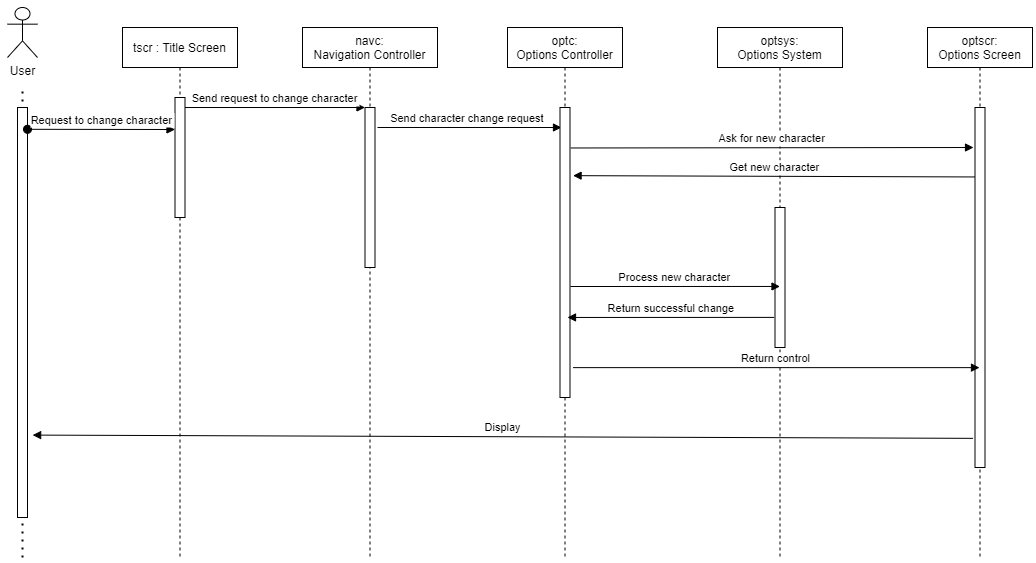

The diagram above was exported from draw.io. Its source (the exported page's mxGraphModel, read from the mxfile embedded in the PNG):
<mxGraphModel dx="1483" dy="783" grid="1" gridSize="10" guides="1" tooltips="1" connect="1" arrows="1" fold="1" page="1" pageScale="1" pageWidth="1100" pageHeight="850" math="0" shadow="0">
  <root>
    <mxCell id="0" />
    <mxCell id="1" parent="0" />
    <mxCell id="a-bSIYsjW_GblnC29KJr-23" value="" style="endArrow=none;dashed=1;html=1;dashPattern=1 3;strokeWidth=2;" edge="1" parent="1">
      <mxGeometry width="50" height="50" relative="1" as="geometry">
        <mxPoint x="56" y="650" as="sourcePoint" />
        <mxPoint x="56" y="180" as="targetPoint" />
      </mxGeometry>
    </mxCell>
    <mxCell id="a-bSIYsjW_GblnC29KJr-21" value="" style="points=[];perimeter=orthogonalPerimeter;rounded=0;shadow=0;strokeWidth=1;" vertex="1" parent="1">
      <mxGeometry x="51" y="200" width="10" height="410" as="geometry" />
    </mxCell>
    <mxCell id="3nuBFxr9cyL0pnOWT2aG-1" value="tscr : Title Screen" style="shape=umlLifeline;perimeter=lifelinePerimeter;container=1;collapsible=0;recursiveResize=0;rounded=0;shadow=0;strokeWidth=1;" parent="1" vertex="1">
      <mxGeometry x="156" y="120" width="115" height="530" as="geometry" />
    </mxCell>
    <mxCell id="3nuBFxr9cyL0pnOWT2aG-2" value="" style="points=[];perimeter=orthogonalPerimeter;rounded=0;shadow=0;strokeWidth=1;" parent="3nuBFxr9cyL0pnOWT2aG-1" vertex="1">
      <mxGeometry x="52.5" y="70" width="10" height="120" as="geometry" />
    </mxCell>
    <mxCell id="3nuBFxr9cyL0pnOWT2aG-5" value="navc: &#10;Navigation Controller" style="shape=umlLifeline;perimeter=lifelinePerimeter;container=1;collapsible=0;recursiveResize=0;rounded=0;shadow=0;strokeWidth=1;" parent="1" vertex="1">
      <mxGeometry x="336" y="120" width="135" height="530" as="geometry" />
    </mxCell>
    <mxCell id="3nuBFxr9cyL0pnOWT2aG-6" value="" style="points=[];perimeter=orthogonalPerimeter;rounded=0;shadow=0;strokeWidth=1;" parent="3nuBFxr9cyL0pnOWT2aG-5" vertex="1">
      <mxGeometry x="62.5" y="80" width="10" height="160" as="geometry" />
    </mxCell>
    <mxCell id="3nuBFxr9cyL0pnOWT2aG-8" value="Send request to change character" style="verticalAlign=bottom;endArrow=block;entryX=0;entryY=0;shadow=0;strokeWidth=1;" parent="1" source="3nuBFxr9cyL0pnOWT2aG-2" target="3nuBFxr9cyL0pnOWT2aG-6" edge="1">
      <mxGeometry relative="1" as="geometry">
        <mxPoint x="311" y="170" as="sourcePoint" />
      </mxGeometry>
    </mxCell>
    <mxCell id="a-bSIYsjW_GblnC29KJr-3" value="optsys:&#10;Options System" style="shape=umlLifeline;perimeter=lifelinePerimeter;container=1;collapsible=0;recursiveResize=0;rounded=0;shadow=0;strokeWidth=1;" vertex="1" parent="1">
      <mxGeometry x="751" y="120" width="125" height="530" as="geometry" />
    </mxCell>
    <mxCell id="a-bSIYsjW_GblnC29KJr-4" value="" style="points=[];perimeter=orthogonalPerimeter;rounded=0;shadow=0;strokeWidth=1;" vertex="1" parent="a-bSIYsjW_GblnC29KJr-3">
      <mxGeometry x="57.5" y="180" width="10" height="140" as="geometry" />
    </mxCell>
    <mxCell id="a-bSIYsjW_GblnC29KJr-15" value="Send character change request " style="verticalAlign=bottom;endArrow=block;shadow=0;strokeWidth=1;" edge="1" parent="1">
      <mxGeometry relative="1" as="geometry">
        <mxPoint x="411" y="220" as="sourcePoint" />
        <mxPoint x="595" y="220" as="targetPoint" />
      </mxGeometry>
    </mxCell>
    <mxCell id="a-bSIYsjW_GblnC29KJr-1" value="optc:&#10;Options Controller" style="shape=umlLifeline;perimeter=lifelinePerimeter;container=1;collapsible=0;recursiveResize=0;rounded=0;shadow=0;strokeWidth=1;" vertex="1" parent="1">
      <mxGeometry x="541" y="120" width="115" height="530" as="geometry" />
    </mxCell>
    <mxCell id="a-bSIYsjW_GblnC29KJr-2" value="" style="points=[];perimeter=orthogonalPerimeter;rounded=0;shadow=0;strokeWidth=1;" vertex="1" parent="a-bSIYsjW_GblnC29KJr-1">
      <mxGeometry x="52.5" y="80" width="10" height="290" as="geometry" />
    </mxCell>
    <mxCell id="a-bSIYsjW_GblnC29KJr-16" value="Ask for new character" style="verticalAlign=bottom;endArrow=block;shadow=0;strokeWidth=1;exitX=1.074;exitY=0.253;exitDx=0;exitDy=0;exitPerimeter=0;" edge="1" parent="1">
      <mxGeometry relative="1" as="geometry">
        <mxPoint x="604.2399999999998" y="240.48000000000002" as="sourcePoint" />
        <mxPoint x="1007" y="240" as="targetPoint" />
      </mxGeometry>
    </mxCell>
    <mxCell id="a-bSIYsjW_GblnC29KJr-17" value="Get new character" style="verticalAlign=bottom;endArrow=block;shadow=0;strokeWidth=1;exitX=0.478;exitY=0.282;exitDx=0;exitDy=0;exitPerimeter=0;entryX=1.307;entryY=0.235;entryDx=0;entryDy=0;entryPerimeter=0;" edge="1" parent="1" source="a-bSIYsjW_GblnC29KJr-5" target="a-bSIYsjW_GblnC29KJr-2">
      <mxGeometry relative="1" as="geometry">
        <mxPoint x="1004.29" y="267.3799999999999" as="sourcePoint" />
        <mxPoint x="601" y="271" as="targetPoint" />
      </mxGeometry>
    </mxCell>
    <mxCell id="a-bSIYsjW_GblnC29KJr-5" value="optscr:&#10;Options Screen" style="shape=umlLifeline;perimeter=lifelinePerimeter;container=1;collapsible=0;recursiveResize=0;rounded=0;shadow=0;strokeWidth=1;" vertex="1" parent="1">
      <mxGeometry x="961" y="120" width="105" height="530" as="geometry" />
    </mxCell>
    <mxCell id="a-bSIYsjW_GblnC29KJr-6" value="" style="points=[];perimeter=orthogonalPerimeter;rounded=0;shadow=0;strokeWidth=1;" vertex="1" parent="a-bSIYsjW_GblnC29KJr-5">
      <mxGeometry x="47.5" y="80" width="10" height="360" as="geometry" />
    </mxCell>
    <mxCell id="a-bSIYsjW_GblnC29KJr-18" value="Process new character" style="verticalAlign=bottom;endArrow=block;shadow=0;strokeWidth=1;entryX=0.5;entryY=0.564;entryDx=0;entryDy=0;entryPerimeter=0;" edge="1" parent="1" target="a-bSIYsjW_GblnC29KJr-4">
      <mxGeometry relative="1" as="geometry">
        <mxPoint x="604" y="379" as="sourcePoint" />
        <mxPoint x="792" y="379.9999999999999" as="targetPoint" />
      </mxGeometry>
    </mxCell>
    <mxCell id="a-bSIYsjW_GblnC29KJr-19" value="Return successful change" style="verticalAlign=bottom;endArrow=block;shadow=0;strokeWidth=1;exitX=-0.079;exitY=0.785;exitDx=0;exitDy=0;exitPerimeter=0;entryX=0.75;entryY=0.724;entryDx=0;entryDy=0;entryPerimeter=0;" edge="1" parent="1" source="a-bSIYsjW_GblnC29KJr-4" target="a-bSIYsjW_GblnC29KJr-2">
      <mxGeometry relative="1" as="geometry">
        <mxPoint x="793.5" y="409.9999999999999" as="sourcePoint" />
        <mxPoint x="611" y="410" as="targetPoint" />
      </mxGeometry>
    </mxCell>
    <mxCell id="a-bSIYsjW_GblnC29KJr-20" value="Return control" style="verticalAlign=bottom;endArrow=block;shadow=0;strokeWidth=1;exitX=1.307;exitY=0.897;exitDx=0;exitDy=0;exitPerimeter=0;" edge="1" parent="1" source="a-bSIYsjW_GblnC29KJr-2" target="a-bSIYsjW_GblnC29KJr-5">
      <mxGeometry relative="1" as="geometry">
        <mxPoint x="601" y="510.04" as="sourcePoint" />
        <mxPoint x="1008" y="492" as="targetPoint" />
      </mxGeometry>
    </mxCell>
    <mxCell id="a-bSIYsjW_GblnC29KJr-22" value="Display" style="verticalAlign=bottom;endArrow=block;entryX=1.514;entryY=0.799;shadow=0;strokeWidth=1;exitX=-0.193;exitY=0.919;exitDx=0;exitDy=0;exitPerimeter=0;entryDx=0;entryDy=0;entryPerimeter=0;" edge="1" parent="1" source="a-bSIYsjW_GblnC29KJr-6" target="a-bSIYsjW_GblnC29KJr-21">
      <mxGeometry relative="1" as="geometry">
        <mxPoint x="1003.5" y="539.9999999999999" as="sourcePoint" />
        <mxPoint x="821" y="539.9999999999999" as="targetPoint" />
      </mxGeometry>
    </mxCell>
    <mxCell id="3nuBFxr9cyL0pnOWT2aG-3" value="Request to change character" style="verticalAlign=bottom;startArrow=oval;endArrow=block;startSize=8;shadow=0;strokeWidth=1;exitX=1;exitY=0.045;exitDx=0;exitDy=0;exitPerimeter=0;" parent="1" edge="1">
      <mxGeometry relative="1" as="geometry">
        <mxPoint x="61" y="221.79999999999995" as="sourcePoint" />
        <mxPoint x="208.5" y="221.9999999999999" as="targetPoint" />
      </mxGeometry>
    </mxCell>
    <mxCell id="a-bSIYsjW_GblnC29KJr-24" value="User" style="shape=umlActor;verticalLabelPosition=bottom;verticalAlign=top;html=1;outlineConnect=0;" vertex="1" parent="1">
      <mxGeometry x="41" y="100" width="30" height="50" as="geometry" />
    </mxCell>
  </root>
</mxGraphModel>